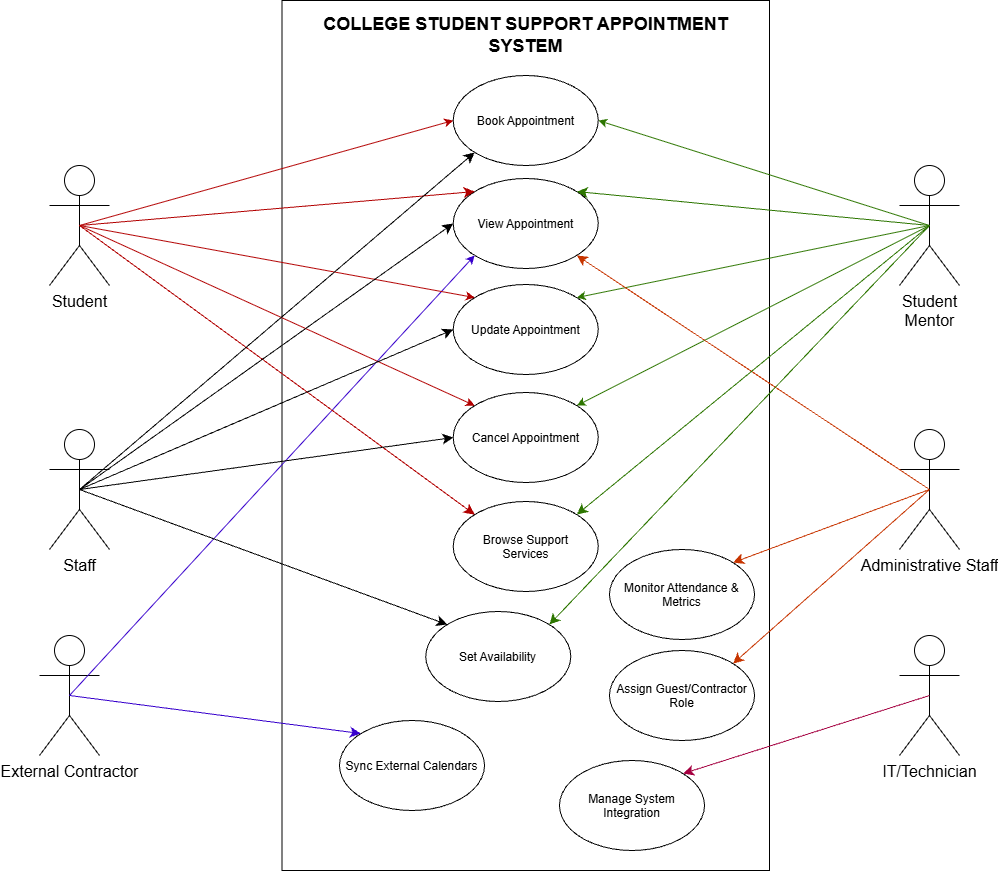

The diagram above was exported from draw.io. Its source (the exported page's mxGraphModel, read from the mxfile embedded in the PNG):
<mxGraphModel dx="1030" dy="2027" grid="1" gridSize="10" guides="1" tooltips="1" connect="1" arrows="1" fold="1" page="1" pageScale="1" pageWidth="1169" pageHeight="827" math="0" shadow="0">
  <root>
    <mxCell id="0" />
    <mxCell id="1" parent="0" />
    <mxCell id="RDf24h6JZpriAq5lBq6W-3" parent="1" style="rounded=0;whiteSpace=wrap;html=1;" value="" vertex="1">
      <mxGeometry height="870" width="487.5" x="362.5" y="-30" as="geometry" />
    </mxCell>
    <mxCell id="RDf24h6JZpriAq5lBq6W-4" parent="1" style="ellipse;whiteSpace=wrap;html=1;shapeInside=1;" value="Book Appointment" vertex="1">
      <mxGeometry height="90" width="145" x="533.75" y="45" as="geometry" />
    </mxCell>
    <mxCell id="RDf24h6JZpriAq5lBq6W-5" parent="1" style="shape=umlActor;verticalLabelPosition=bottom;verticalAlign=top;html=1;outlineConnect=0;labelPerimeter=1;" value="&lt;font style=&quot;font-size: 16px;&quot;&gt;Student&lt;/font&gt;" vertex="1">
      <mxGeometry height="120" width="60" x="130" y="135" as="geometry" />
    </mxCell>
    <mxCell id="RDf24h6JZpriAq5lBq6W-6" parent="1" style="shape=umlActor;verticalLabelPosition=bottom;verticalAlign=top;html=1;outlineConnect=0;labelPerimeter=1;" value="&lt;font style=&quot;font-size: 16px;&quot;&gt;Staff&lt;/font&gt;" vertex="1">
      <mxGeometry height="120" width="60" x="130" y="399" as="geometry" />
    </mxCell>
    <mxCell id="RDf24h6JZpriAq5lBq6W-7" parent="1" style="shape=umlActor;verticalLabelPosition=bottom;verticalAlign=top;html=1;outlineConnect=0;labelPerimeter=1;" value="&lt;font style=&quot;font-size: 16px;&quot;&gt;Student&lt;/font&gt;&lt;div&gt;&lt;font style=&quot;font-size: 16px;&quot;&gt;Mentor&lt;/font&gt;&lt;/div&gt;" vertex="1">
      <mxGeometry height="120" width="60" x="980" y="135" as="geometry" />
    </mxCell>
    <mxCell id="RDf24h6JZpriAq5lBq6W-14" parent="1" style="ellipse;whiteSpace=wrap;html=1;shapeInside=1;" value="View Appointment" vertex="1">
      <mxGeometry height="90" width="145" x="533.75" y="148" as="geometry" />
    </mxCell>
    <mxCell id="RDf24h6JZpriAq5lBq6W-31" parent="1" style="shape=umlActor;verticalLabelPosition=bottom;verticalAlign=top;html=1;outlineConnect=0;labelPerimeter=1;" value="&lt;font style=&quot;font-size: 16px;&quot;&gt;Administrative Staff&lt;/font&gt;" vertex="1">
      <mxGeometry height="120" width="60" x="980" y="399" as="geometry" />
    </mxCell>
    <mxCell id="RDf24h6JZpriAq5lBq6W-32" parent="1" style="shape=umlActor;verticalLabelPosition=bottom;verticalAlign=top;html=1;outlineConnect=0;labelPerimeter=1;" value="&lt;font style=&quot;font-size: 16px;&quot;&gt;External Contractor&lt;/font&gt;" vertex="1">
      <mxGeometry height="120" width="60" x="120" y="605" as="geometry" />
    </mxCell>
    <mxCell id="RDf24h6JZpriAq5lBq6W-33" parent="1" style="shape=umlActor;verticalLabelPosition=bottom;verticalAlign=top;html=1;outlineConnect=0;labelPerimeter=1;" value="&lt;font style=&quot;font-size: 16px;&quot;&gt;IT/Technician&lt;/font&gt;" vertex="1">
      <mxGeometry height="120" width="60" x="980" y="605" as="geometry" />
    </mxCell>
    <mxCell id="RDf24h6JZpriAq5lBq6W-37" edge="1" parent="1" source="RDf24h6JZpriAq5lBq6W-32" style="endArrow=classic;html=1;rounded=0;defaultLabelBackgroundColor=gap;entryX=0;entryY=1;entryDx=0;entryDy=0;exitX=0.5;exitY=0.5;exitDx=0;exitDy=0;exitPerimeter=0;fillColor=#6a00ff;strokeColor=#3700CC;" target="RDf24h6JZpriAq5lBq6W-14" value="">
      <mxGeometry height="50" relative="1" width="50" as="geometry">
        <mxPoint x="230" y="625" as="sourcePoint" />
        <mxPoint x="280" y="575" as="targetPoint" />
      </mxGeometry>
    </mxCell>
    <mxCell id="RDf24h6JZpriAq5lBq6W-39" edge="1" parent="1" source="RDf24h6JZpriAq5lBq6W-5" style="endArrow=classic;html=1;rounded=0;defaultLabelBackgroundColor=gap;entryX=0;entryY=0.5;entryDx=0;entryDy=0;exitX=0.5;exitY=0.5;exitDx=0;exitDy=0;exitPerimeter=0;fillColor=#e51400;strokeColor=#B20000;" target="RDf24h6JZpriAq5lBq6W-4" value="">
      <mxGeometry height="50" relative="1" width="50" as="geometry">
        <mxPoint x="230" y="185" as="sourcePoint" />
        <mxPoint x="280" y="135" as="targetPoint" />
      </mxGeometry>
    </mxCell>
    <mxCell id="RDf24h6JZpriAq5lBq6W-40" edge="1" parent="1" source="RDf24h6JZpriAq5lBq6W-7" style="endArrow=classic;html=1;rounded=0;defaultLabelBackgroundColor=gap;entryX=1;entryY=0.5;entryDx=0;entryDy=0;exitX=0.5;exitY=0.5;exitDx=0;exitDy=0;exitPerimeter=0;fillColor=#60a917;strokeColor=#2D7600;" target="RDf24h6JZpriAq5lBq6W-4" value="">
      <mxGeometry height="50" relative="1" width="50" as="geometry">
        <mxPoint x="250" y="360" as="sourcePoint" />
        <mxPoint x="300" y="310" as="targetPoint" />
      </mxGeometry>
    </mxCell>
    <mxCell id="RDf24h6JZpriAq5lBq6W-42" parent="1" style="text;html=1;whiteSpace=wrap;strokeColor=none;fillColor=none;align=center;verticalAlign=middle;rounded=0;" value="&lt;font style=&quot;font-size: 18px;&quot;&gt;&lt;b style=&quot;&quot;&gt;COLLEGE STUDENT SUPPORT APPOINTMENT SYSTEM&lt;/b&gt;&lt;/font&gt;" vertex="1">
      <mxGeometry height="30" width="445" x="383.75" y="-10" as="geometry" />
    </mxCell>
    <mxCell id="RDf24h6JZpriAq5lBq6W-48" parent="1" style="ellipse;whiteSpace=wrap;html=1;shapeInside=1;" value="Cancel Appointment" vertex="1">
      <mxGeometry height="90" width="145" x="533.75" y="362" as="geometry" />
    </mxCell>
    <mxCell id="RDf24h6JZpriAq5lBq6W-51" edge="1" parent="1" source="RDf24h6JZpriAq5lBq6W-5" style="endArrow=classic;html=1;rounded=0;defaultLabelBackgroundColor=gap;entryX=0;entryY=0;entryDx=0;entryDy=0;exitX=0.5;exitY=0.5;exitDx=0;exitDy=0;exitPerimeter=0;fillColor=#e51400;strokeColor=#B20000;" target="RDf24h6JZpriAq5lBq6W-48" value="">
      <mxGeometry height="50" relative="1" width="50" as="geometry">
        <mxPoint x="570" y="520" as="sourcePoint" />
        <mxPoint x="620" y="470" as="targetPoint" />
      </mxGeometry>
    </mxCell>
    <mxCell id="RDf24h6JZpriAq5lBq6W-52" parent="1" style="ellipse;whiteSpace=wrap;html=1;shapeInside=1;" value="&lt;span style=&quot;background-color: transparent; color: light-dark(#000000, var(--ge-light-color, #ffffff)); text-decoration-line: inherit;&quot;&gt;Update Appointment&lt;/span&gt;" vertex="1">
      <mxGeometry height="90" width="145" x="533.75" y="254" as="geometry" />
    </mxCell>
    <mxCell id="RDf24h6JZpriAq5lBq6W-53" edge="1" parent="1" source="RDf24h6JZpriAq5lBq6W-5" style="endArrow=classic;html=1;rounded=0;defaultLabelBackgroundColor=gap;entryX=0;entryY=0;entryDx=0;entryDy=0;exitX=0.5;exitY=0.5;exitDx=0;exitDy=0;exitPerimeter=0;fillColor=#e51400;strokeColor=#B20000;" target="RDf24h6JZpriAq5lBq6W-52" value="">
      <mxGeometry height="50" relative="1" width="50" as="geometry">
        <mxPoint x="570" y="520" as="sourcePoint" />
        <mxPoint x="620" y="470" as="targetPoint" />
      </mxGeometry>
    </mxCell>
    <mxCell id="RDf24h6JZpriAq5lBq6W-56" edge="1" parent="1" source="RDf24h6JZpriAq5lBq6W-7" style="endArrow=classic;html=1;rounded=0;defaultLabelBackgroundColor=gap;entryX=1;entryY=0;entryDx=0;entryDy=0;exitX=0.5;exitY=0.5;exitDx=0;exitDy=0;exitPerimeter=0;fillColor=#60a917;strokeColor=#2D7600;" target="RDf24h6JZpriAq5lBq6W-48" value="">
      <mxGeometry height="50" relative="1" width="50" as="geometry">
        <mxPoint x="570" y="520" as="sourcePoint" />
        <mxPoint x="620" y="470" as="targetPoint" />
      </mxGeometry>
    </mxCell>
    <mxCell id="RDf24h6JZpriAq5lBq6W-57" edge="1" parent="1" source="RDf24h6JZpriAq5lBq6W-7" style="endArrow=classic;html=1;rounded=0;defaultLabelBackgroundColor=gap;entryX=1;entryY=0;entryDx=0;entryDy=0;exitX=0.5;exitY=0.5;exitDx=0;exitDy=0;exitPerimeter=0;fillColor=#60a917;strokeColor=#2D7600;" target="RDf24h6JZpriAq5lBq6W-52" value="">
      <mxGeometry height="50" relative="1" width="50" as="geometry">
        <mxPoint x="310" y="610" as="sourcePoint" />
        <mxPoint x="360" y="560" as="targetPoint" />
      </mxGeometry>
    </mxCell>
    <mxCell id="WnsI5vWN-J8VowuHYDno-2" parent="1" style="ellipse;whiteSpace=wrap;html=1;shapeInside=1;" value="Set Availability" vertex="1">
      <mxGeometry height="90" width="145" x="506.25" y="581" as="geometry" />
    </mxCell>
    <mxCell id="WnsI5vWN-J8VowuHYDno-3" parent="1" style="ellipse;whiteSpace=wrap;html=1;shapeInside=1;" value="Sync External Calendars" vertex="1">
      <mxGeometry height="90" width="145" x="420" y="690" as="geometry" />
    </mxCell>
    <mxCell id="WnsI5vWN-J8VowuHYDno-4" parent="1" style="ellipse;whiteSpace=wrap;html=1;shapeInside=1;" value="Assign Guest/Contractor Role" vertex="1">
      <mxGeometry height="90" width="145" x="690" y="620" as="geometry" />
    </mxCell>
    <mxCell id="WnsI5vWN-J8VowuHYDno-5" parent="1" style="ellipse;whiteSpace=wrap;html=1;shapeInside=1;" value="Manage System Integration" vertex="1">
      <mxGeometry height="90" width="145" x="640" y="730" as="geometry" />
    </mxCell>
    <mxCell id="WnsI5vWN-J8VowuHYDno-6" edge="1" parent="1" source="RDf24h6JZpriAq5lBq6W-5" style="endArrow=classic;html=1;rounded=0;fontSize=12;defaultLabelBackgroundColor=page;labelPadding=0 4;startSize=8;endSize=8;curved=1;exitX=0.5;exitY=0.5;exitDx=0;exitDy=0;exitPerimeter=0;entryX=0;entryY=0;entryDx=0;entryDy=0;fillColor=#e51400;strokeColor=#B20000;" target="RDf24h6JZpriAq5lBq6W-14" value="">
      <mxGeometry height="50" relative="1" width="50" as="geometry">
        <mxPoint x="580" y="370" as="sourcePoint" />
        <mxPoint x="630" y="320" as="targetPoint" />
      </mxGeometry>
    </mxCell>
    <mxCell id="WnsI5vWN-J8VowuHYDno-11" edge="1" parent="1" source="RDf24h6JZpriAq5lBq6W-33" style="endArrow=classic;html=1;rounded=0;fontSize=12;defaultLabelBackgroundColor=page;labelPadding=0 4;startSize=8;endSize=8;curved=1;entryX=1;entryY=0;entryDx=0;entryDy=0;exitX=0.5;exitY=0.5;exitDx=0;exitDy=0;exitPerimeter=0;fillColor=#d80073;strokeColor=#A50040;" target="WnsI5vWN-J8VowuHYDno-5" value="">
      <mxGeometry height="50" relative="1" width="50" as="geometry">
        <mxPoint x="610" y="370" as="sourcePoint" />
        <mxPoint x="660" y="320" as="targetPoint" />
      </mxGeometry>
    </mxCell>
    <mxCell id="WnsI5vWN-J8VowuHYDno-12" edge="1" parent="1" source="RDf24h6JZpriAq5lBq6W-31" style="endArrow=classic;html=1;rounded=0;fontSize=12;defaultLabelBackgroundColor=page;labelPadding=0 4;startSize=8;endSize=8;curved=1;entryX=1;entryY=1;entryDx=0;entryDy=0;exitX=0.5;exitY=0.5;exitDx=0;exitDy=0;exitPerimeter=0;fillColor=#fa6800;strokeColor=#C73500;" target="RDf24h6JZpriAq5lBq6W-14" value="">
      <mxGeometry height="50" relative="1" width="50" as="geometry">
        <mxPoint x="640" y="370" as="sourcePoint" />
        <mxPoint x="690" y="320" as="targetPoint" />
      </mxGeometry>
    </mxCell>
    <mxCell id="WnsI5vWN-J8VowuHYDno-13" edge="1" parent="1" source="RDf24h6JZpriAq5lBq6W-31" style="endArrow=classic;html=1;rounded=0;fontSize=12;defaultLabelBackgroundColor=page;labelPadding=0 4;startSize=8;endSize=8;curved=1;entryX=1;entryY=0;entryDx=0;entryDy=0;exitX=0.5;exitY=0.5;exitDx=0;exitDy=0;exitPerimeter=0;fillColor=#fa6800;strokeColor=#C73500;" target="WnsI5vWN-J8VowuHYDno-4" value="">
      <mxGeometry height="50" relative="1" width="50" as="geometry">
        <mxPoint x="820" y="400" as="sourcePoint" />
        <mxPoint x="870" y="350" as="targetPoint" />
      </mxGeometry>
    </mxCell>
    <mxCell id="WnsI5vWN-J8VowuHYDno-14" edge="1" parent="1" source="RDf24h6JZpriAq5lBq6W-32" style="endArrow=classic;html=1;rounded=0;fontSize=12;defaultLabelBackgroundColor=page;labelPadding=0 4;startSize=8;endSize=8;curved=1;entryX=0;entryY=0;entryDx=0;entryDy=0;exitX=0.5;exitY=0.5;exitDx=0;exitDy=0;exitPerimeter=0;fillColor=#6a00ff;strokeColor=#3700CC;" target="WnsI5vWN-J8VowuHYDno-3" value="">
      <mxGeometry height="50" relative="1" width="50" as="geometry">
        <mxPoint x="630" y="470" as="sourcePoint" />
        <mxPoint x="680" y="420" as="targetPoint" />
      </mxGeometry>
    </mxCell>
    <mxCell id="WnsI5vWN-J8VowuHYDno-15" parent="1" style="ellipse;whiteSpace=wrap;html=1;shapeInside=1;" value="Monitor Attendance &amp;amp; Metrics" vertex="1">
      <mxGeometry height="90" width="145" x="690" y="519" as="geometry" />
    </mxCell>
    <mxCell id="WnsI5vWN-J8VowuHYDno-16" edge="1" parent="1" source="RDf24h6JZpriAq5lBq6W-31" style="endArrow=classic;html=1;rounded=0;fontSize=12;defaultLabelBackgroundColor=page;labelPadding=0 4;startSize=8;endSize=8;curved=1;entryX=1;entryY=0;entryDx=0;entryDy=0;exitX=0.5;exitY=0.5;exitDx=0;exitDy=0;exitPerimeter=0;fillColor=#fa6800;strokeColor=#C73500;" target="WnsI5vWN-J8VowuHYDno-15" value="">
      <mxGeometry height="50" relative="1" width="50" as="geometry">
        <mxPoint x="650" y="470" as="sourcePoint" />
        <mxPoint x="700" y="420" as="targetPoint" />
      </mxGeometry>
    </mxCell>
    <mxCell id="WnsI5vWN-J8VowuHYDno-17" parent="1" style="ellipse;whiteSpace=wrap;html=1;shapeInside=1;" value="Browse Support Services" vertex="1">
      <mxGeometry height="90" width="145" x="533.75" y="471" as="geometry" />
    </mxCell>
    <mxCell id="WnsI5vWN-J8VowuHYDno-19" edge="1" parent="1" source="RDf24h6JZpriAq5lBq6W-5" style="endArrow=classic;html=1;rounded=0;fontSize=12;defaultLabelBackgroundColor=page;labelPadding=0 4;startSize=8;endSize=8;curved=1;entryX=0;entryY=0;entryDx=0;entryDy=0;exitX=0.5;exitY=0.5;exitDx=0;exitDy=0;exitPerimeter=0;fillColor=#e51400;strokeColor=#B20000;" target="WnsI5vWN-J8VowuHYDno-17" value="">
      <mxGeometry height="50" relative="1" width="50" as="geometry">
        <mxPoint x="660" y="480" as="sourcePoint" />
        <mxPoint x="710" y="430" as="targetPoint" />
      </mxGeometry>
    </mxCell>
    <mxCell id="WnsI5vWN-J8VowuHYDno-21" edge="1" parent="1" source="RDf24h6JZpriAq5lBq6W-7" style="endArrow=classic;html=1;rounded=0;fontSize=12;defaultLabelBackgroundColor=page;labelPadding=0 4;startSize=8;endSize=8;curved=1;entryX=1;entryY=0;entryDx=0;entryDy=0;exitX=0.5;exitY=0.5;exitDx=0;exitDy=0;exitPerimeter=0;fillColor=#60a917;strokeColor=#2D7600;" target="RDf24h6JZpriAq5lBq6W-14" value="">
      <mxGeometry height="50" relative="1" width="50" as="geometry">
        <mxPoint x="580" y="480" as="sourcePoint" />
        <mxPoint x="630" y="430" as="targetPoint" />
      </mxGeometry>
    </mxCell>
    <mxCell id="WnsI5vWN-J8VowuHYDno-22" edge="1" parent="1" source="RDf24h6JZpriAq5lBq6W-7" style="endArrow=classic;html=1;rounded=0;fontSize=12;defaultLabelBackgroundColor=page;labelPadding=0 4;startSize=8;endSize=8;curved=1;entryX=1;entryY=0;entryDx=0;entryDy=0;exitX=0.5;exitY=0.5;exitDx=0;exitDy=0;exitPerimeter=0;fillColor=#60a917;strokeColor=#2D7600;" target="WnsI5vWN-J8VowuHYDno-17" value="">
      <mxGeometry height="50" relative="1" width="50" as="geometry">
        <mxPoint x="580" y="450" as="sourcePoint" />
        <mxPoint x="630" y="400" as="targetPoint" />
      </mxGeometry>
    </mxCell>
    <mxCell id="WnsI5vWN-J8VowuHYDno-23" edge="1" parent="1" source="RDf24h6JZpriAq5lBq6W-6" style="endArrow=classic;html=1;rounded=0;fontSize=12;defaultLabelBackgroundColor=page;labelPadding=0 4;startSize=8;endSize=8;curved=1;entryX=0;entryY=0.5;entryDx=0;entryDy=0;exitX=0.5;exitY=0.5;exitDx=0;exitDy=0;exitPerimeter=0;" target="RDf24h6JZpriAq5lBq6W-14" value="">
      <mxGeometry height="50" relative="1" width="50" as="geometry">
        <mxPoint x="570" y="450" as="sourcePoint" />
        <mxPoint x="620" y="400" as="targetPoint" />
      </mxGeometry>
    </mxCell>
    <mxCell id="WnsI5vWN-J8VowuHYDno-24" edge="1" parent="1" source="RDf24h6JZpriAq5lBq6W-6" style="endArrow=classic;html=1;rounded=0;fontSize=12;defaultLabelBackgroundColor=page;labelPadding=0 4;startSize=8;endSize=8;curved=1;entryX=0;entryY=0.5;entryDx=0;entryDy=0;exitX=0.5;exitY=0.5;exitDx=0;exitDy=0;exitPerimeter=0;" target="RDf24h6JZpriAq5lBq6W-52" value="">
      <mxGeometry height="50" relative="1" width="50" as="geometry">
        <mxPoint x="570" y="450" as="sourcePoint" />
        <mxPoint x="620" y="400" as="targetPoint" />
      </mxGeometry>
    </mxCell>
    <mxCell id="WnsI5vWN-J8VowuHYDno-25" edge="1" parent="1" source="RDf24h6JZpriAq5lBq6W-6" style="endArrow=classic;html=1;rounded=0;fontSize=12;defaultLabelBackgroundColor=page;labelPadding=0 4;startSize=8;endSize=8;curved=1;entryX=0;entryY=0.5;entryDx=0;entryDy=0;exitX=0.5;exitY=0.5;exitDx=0;exitDy=0;exitPerimeter=0;" target="RDf24h6JZpriAq5lBq6W-48" value="">
      <mxGeometry height="50" relative="1" width="50" as="geometry">
        <mxPoint x="570" y="450" as="sourcePoint" />
        <mxPoint x="620" y="400" as="targetPoint" />
      </mxGeometry>
    </mxCell>
    <mxCell id="WnsI5vWN-J8VowuHYDno-26" edge="1" parent="1" source="RDf24h6JZpriAq5lBq6W-7" style="endArrow=classic;html=1;rounded=0;fontSize=12;defaultLabelBackgroundColor=page;labelPadding=0 4;startSize=8;endSize=8;curved=1;entryX=1;entryY=0;entryDx=0;entryDy=0;exitX=0.5;exitY=0.5;exitDx=0;exitDy=0;exitPerimeter=0;fillColor=#60a917;strokeColor=#2D7600;" target="WnsI5vWN-J8VowuHYDno-2" value="">
      <mxGeometry height="50" relative="1" width="50" as="geometry">
        <mxPoint x="570" y="450" as="sourcePoint" />
        <mxPoint x="620" y="400" as="targetPoint" />
      </mxGeometry>
    </mxCell>
    <mxCell id="WnsI5vWN-J8VowuHYDno-27" edge="1" parent="1" source="RDf24h6JZpriAq5lBq6W-6" style="endArrow=classic;html=1;rounded=0;fontSize=12;defaultLabelBackgroundColor=page;labelPadding=0 4;startSize=8;endSize=8;curved=1;entryX=0;entryY=0;entryDx=0;entryDy=0;exitX=0.5;exitY=0.5;exitDx=0;exitDy=0;exitPerimeter=0;" target="WnsI5vWN-J8VowuHYDno-2" value="">
      <mxGeometry height="50" relative="1" width="50" as="geometry">
        <mxPoint x="570" y="450" as="sourcePoint" />
        <mxPoint x="620" y="400" as="targetPoint" />
      </mxGeometry>
    </mxCell>
    <mxCell id="o2VYe-GQ_IMrmkBbrYGL-1" edge="1" parent="1" source="RDf24h6JZpriAq5lBq6W-6" style="endArrow=classic;html=1;rounded=0;fontSize=12;defaultLabelBackgroundColor=page;labelPadding=0 4;startSize=8;endSize=8;curved=1;entryX=0;entryY=1;entryDx=0;entryDy=0;exitX=0.5;exitY=0.5;exitDx=0;exitDy=0;exitPerimeter=0;" target="RDf24h6JZpriAq5lBq6W-4" value="">
      <mxGeometry height="50" relative="1" width="50" as="geometry">
        <mxPoint x="560" y="430" as="sourcePoint" />
        <mxPoint x="610" y="380" as="targetPoint" />
      </mxGeometry>
    </mxCell>
  </root>
</mxGraphModel>